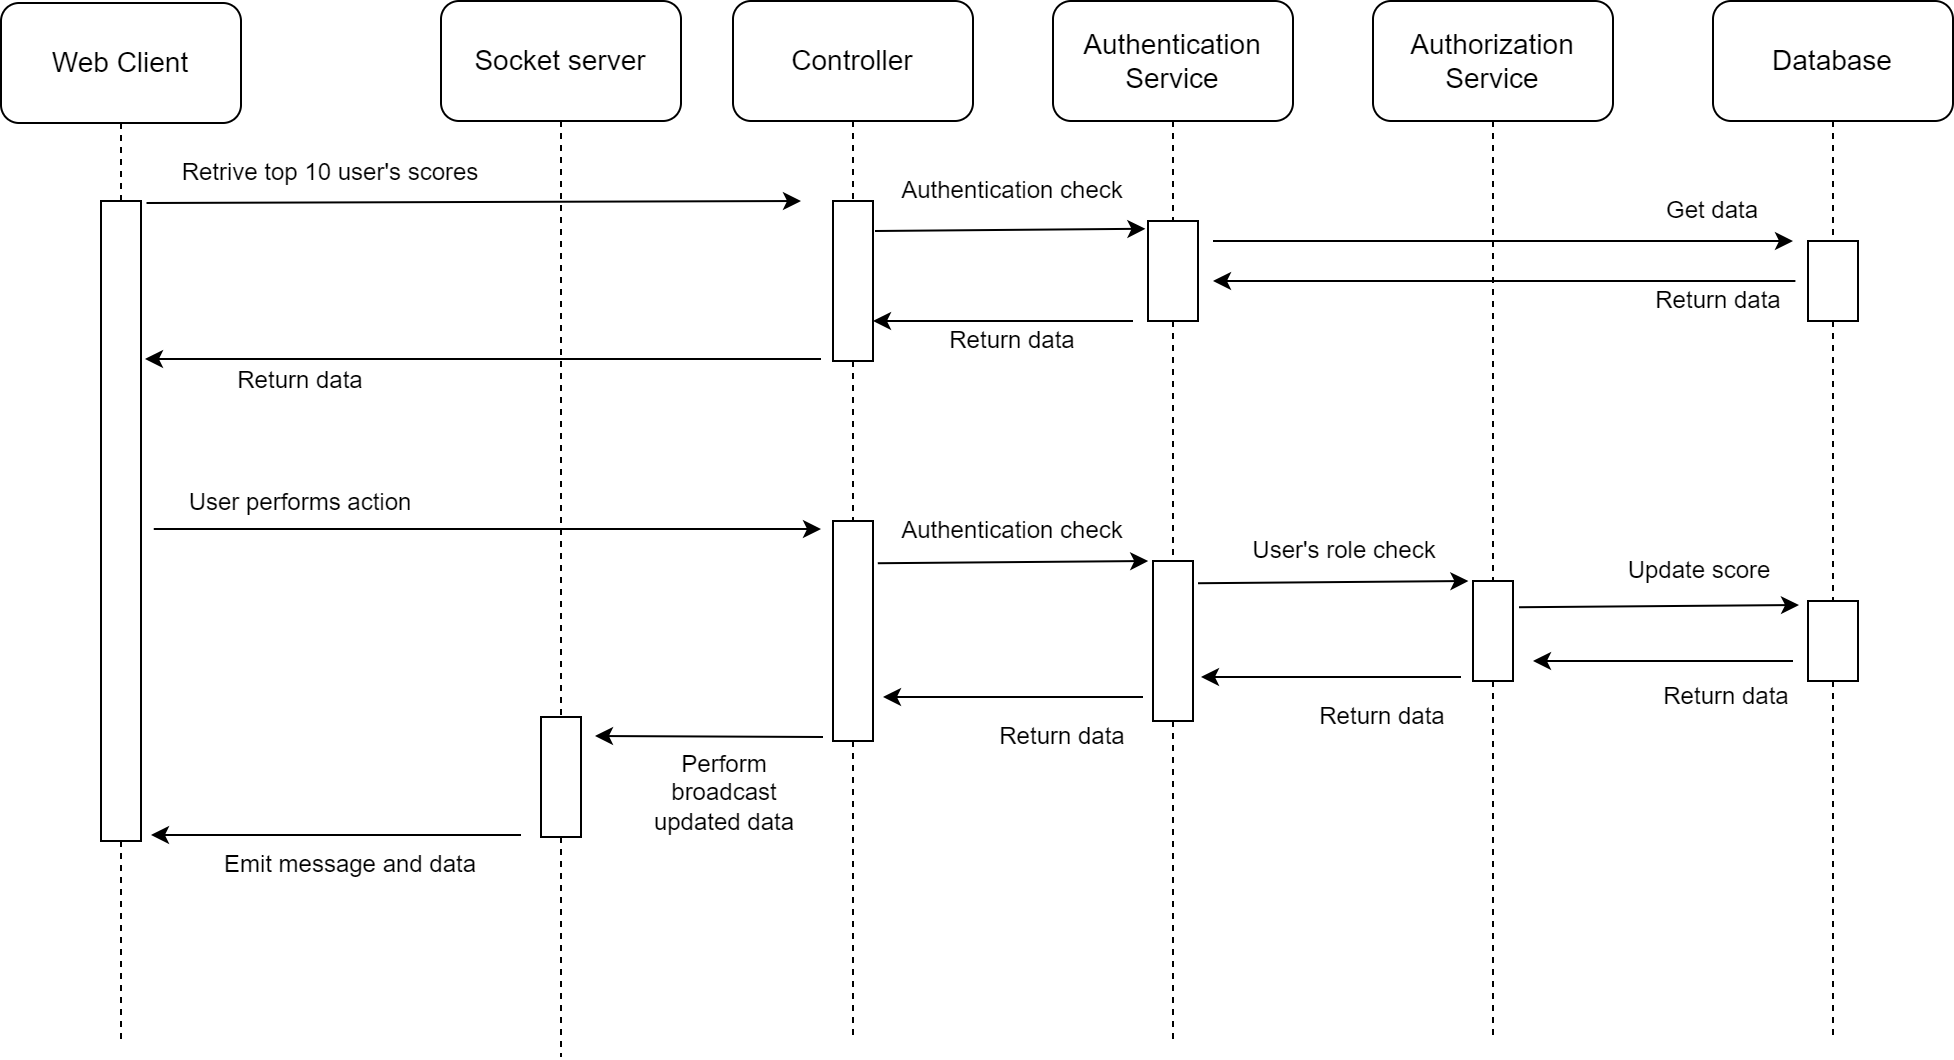

The diagram above was exported from draw.io. Its source (the exported page's mxGraphModel, read from the mxfile embedded in the PNG):
<mxGraphModel dx="1290" dy="522" grid="1" gridSize="10" guides="1" tooltips="1" connect="1" arrows="1" fold="1" page="1" pageScale="1" pageWidth="850" pageHeight="1100" math="0" shadow="0">
  <root>
    <mxCell id="0" />
    <mxCell id="1" parent="0" />
    <mxCell id="FzyJ1v95nicj2P1T9qQO-3" value="&lt;font style=&quot;font-size: 14px;&quot;&gt;Web Client&lt;/font&gt;" style="rounded=1;whiteSpace=wrap;html=1;" vertex="1" parent="1">
      <mxGeometry x="60" y="41" width="120" height="60" as="geometry" />
    </mxCell>
    <mxCell id="FzyJ1v95nicj2P1T9qQO-6" value="User performs action" style="text;html=1;align=center;verticalAlign=middle;whiteSpace=wrap;rounded=0;" vertex="1" parent="1">
      <mxGeometry x="150" y="276" width="120" height="30" as="geometry" />
    </mxCell>
    <mxCell id="FzyJ1v95nicj2P1T9qQO-7" value="&lt;font style=&quot;font-size: 14px;&quot;&gt;Authentication Service&lt;/font&gt;" style="rounded=1;whiteSpace=wrap;html=1;" vertex="1" parent="1">
      <mxGeometry x="586" y="40" width="120" height="60" as="geometry" />
    </mxCell>
    <mxCell id="FzyJ1v95nicj2P1T9qQO-20" value="&lt;font style=&quot;font-size: 14px;&quot;&gt;Authorization Service&lt;/font&gt;" style="rounded=1;whiteSpace=wrap;html=1;" vertex="1" parent="1">
      <mxGeometry x="746" y="40" width="120" height="60" as="geometry" />
    </mxCell>
    <mxCell id="FzyJ1v95nicj2P1T9qQO-22" value="User's role check" style="text;html=1;align=center;verticalAlign=middle;whiteSpace=wrap;rounded=0;" vertex="1" parent="1">
      <mxGeometry x="680" y="300" width="104" height="30" as="geometry" />
    </mxCell>
    <mxCell id="FzyJ1v95nicj2P1T9qQO-23" value="&lt;font style=&quot;font-size: 14px;&quot;&gt;Controller&lt;/font&gt;" style="rounded=1;whiteSpace=wrap;html=1;" vertex="1" parent="1">
      <mxGeometry x="426" y="40" width="120" height="60" as="geometry" />
    </mxCell>
    <mxCell id="FzyJ1v95nicj2P1T9qQO-24" value="" style="endArrow=classic;html=1;rounded=0;exitX=1.038;exitY=0.039;exitDx=0;exitDy=0;exitPerimeter=0;" edge="1" parent="1">
      <mxGeometry width="50" height="50" relative="1" as="geometry">
        <mxPoint x="132.7599999999999" y="140.99999999999997" as="sourcePoint" />
        <mxPoint x="460" y="140" as="targetPoint" />
      </mxGeometry>
    </mxCell>
    <mxCell id="FzyJ1v95nicj2P1T9qQO-25" value="&lt;font style=&quot;font-size: 12px;&quot;&gt;Retrive top 10 user's scores&lt;/font&gt;" style="text;html=1;align=center;verticalAlign=middle;whiteSpace=wrap;rounded=0;" vertex="1" parent="1">
      <mxGeometry x="140" y="116" width="170" height="20" as="geometry" />
    </mxCell>
    <mxCell id="FzyJ1v95nicj2P1T9qQO-26" value="" style="endArrow=classic;html=1;rounded=0;exitX=-0.022;exitY=0.092;exitDx=0;exitDy=0;exitPerimeter=0;" edge="1" parent="1">
      <mxGeometry width="50" height="50" relative="1" as="geometry">
        <mxPoint x="957.2" y="180" as="sourcePoint" />
        <mxPoint x="666" y="180" as="targetPoint" />
      </mxGeometry>
    </mxCell>
    <mxCell id="FzyJ1v95nicj2P1T9qQO-27" value="&lt;font style=&quot;font-size: 12px;&quot;&gt;Return data&lt;/font&gt;" style="text;html=1;align=center;verticalAlign=middle;whiteSpace=wrap;rounded=0;" vertex="1" parent="1">
      <mxGeometry x="873.5" y="180" width="90" height="20" as="geometry" />
    </mxCell>
    <mxCell id="FzyJ1v95nicj2P1T9qQO-30" value="" style="endArrow=none;dashed=1;html=1;rounded=0;exitX=0.5;exitY=1;exitDx=0;exitDy=0;" edge="1" parent="1" source="FzyJ1v95nicj2P1T9qQO-1">
      <mxGeometry width="50" height="50" relative="1" as="geometry">
        <mxPoint x="400" y="230" as="sourcePoint" />
        <mxPoint x="120" y="560" as="targetPoint" />
      </mxGeometry>
    </mxCell>
    <mxCell id="FzyJ1v95nicj2P1T9qQO-31" value="" style="endArrow=none;dashed=1;html=1;rounded=0;exitX=0.5;exitY=1;exitDx=0;exitDy=0;" edge="1" parent="1" source="FzyJ1v95nicj2P1T9qQO-3" target="FzyJ1v95nicj2P1T9qQO-1">
      <mxGeometry width="50" height="50" relative="1" as="geometry">
        <mxPoint x="120" y="70" as="sourcePoint" />
        <mxPoint x="120" y="480" as="targetPoint" />
      </mxGeometry>
    </mxCell>
    <mxCell id="FzyJ1v95nicj2P1T9qQO-1" value="" style="rounded=0;whiteSpace=wrap;html=1;" vertex="1" parent="1">
      <mxGeometry x="110" y="140" width="20" height="320" as="geometry" />
    </mxCell>
    <mxCell id="FzyJ1v95nicj2P1T9qQO-32" value="" style="endArrow=none;dashed=1;html=1;rounded=0;exitX=0.5;exitY=1;exitDx=0;exitDy=0;" edge="1" parent="1" source="FzyJ1v95nicj2P1T9qQO-54">
      <mxGeometry width="50" height="50" relative="1" as="geometry">
        <mxPoint x="586" y="330" as="sourcePoint" />
        <mxPoint x="486" y="560" as="targetPoint" />
      </mxGeometry>
    </mxCell>
    <mxCell id="FzyJ1v95nicj2P1T9qQO-33" value="" style="endArrow=none;dashed=1;html=1;rounded=0;exitX=0.5;exitY=1;exitDx=0;exitDy=0;" edge="1" parent="1" source="FzyJ1v95nicj2P1T9qQO-23" target="FzyJ1v95nicj2P1T9qQO-2">
      <mxGeometry width="50" height="50" relative="1" as="geometry">
        <mxPoint x="516" y="100" as="sourcePoint" />
        <mxPoint x="516" y="540" as="targetPoint" />
      </mxGeometry>
    </mxCell>
    <mxCell id="FzyJ1v95nicj2P1T9qQO-2" value="" style="rounded=0;whiteSpace=wrap;html=1;" vertex="1" parent="1">
      <mxGeometry x="476" y="140" width="20" height="80" as="geometry" />
    </mxCell>
    <mxCell id="FzyJ1v95nicj2P1T9qQO-34" value="" style="endArrow=none;dashed=1;html=1;rounded=0;exitX=0.5;exitY=1;exitDx=0;exitDy=0;" edge="1" parent="1" source="FzyJ1v95nicj2P1T9qQO-58">
      <mxGeometry width="50" height="50" relative="1" as="geometry">
        <mxPoint x="586" y="230" as="sourcePoint" />
        <mxPoint x="646" y="560" as="targetPoint" />
      </mxGeometry>
    </mxCell>
    <mxCell id="FzyJ1v95nicj2P1T9qQO-35" value="" style="endArrow=none;dashed=1;html=1;rounded=0;exitX=0.5;exitY=1;exitDx=0;exitDy=0;" edge="1" parent="1" source="FzyJ1v95nicj2P1T9qQO-7" target="FzyJ1v95nicj2P1T9qQO-8">
      <mxGeometry width="50" height="50" relative="1" as="geometry">
        <mxPoint x="675" y="100" as="sourcePoint" />
        <mxPoint x="676" y="580" as="targetPoint" />
      </mxGeometry>
    </mxCell>
    <mxCell id="FzyJ1v95nicj2P1T9qQO-8" value="" style="rounded=0;whiteSpace=wrap;html=1;" vertex="1" parent="1">
      <mxGeometry x="633.5" y="150" width="25" height="50" as="geometry" />
    </mxCell>
    <mxCell id="FzyJ1v95nicj2P1T9qQO-38" value="&lt;font style=&quot;font-size: 14px;&quot;&gt;Database&lt;/font&gt;" style="rounded=1;whiteSpace=wrap;html=1;" vertex="1" parent="1">
      <mxGeometry x="916" y="40" width="120" height="60" as="geometry" />
    </mxCell>
    <mxCell id="FzyJ1v95nicj2P1T9qQO-39" value="" style="endArrow=classic;html=1;rounded=0;exitX=1;exitY=0.25;exitDx=0;exitDy=0;entryX=-0.092;entryY=0.077;entryDx=0;entryDy=0;entryPerimeter=0;" edge="1" parent="1">
      <mxGeometry width="50" height="50" relative="1" as="geometry">
        <mxPoint x="497" y="155" as="sourcePoint" />
        <mxPoint x="632.2" y="153.88" as="targetPoint" />
      </mxGeometry>
    </mxCell>
    <mxCell id="FzyJ1v95nicj2P1T9qQO-40" value="Authentication check" style="text;html=1;align=center;verticalAlign=middle;whiteSpace=wrap;rounded=0;" vertex="1" parent="1">
      <mxGeometry x="509" y="120" width="114" height="30" as="geometry" />
    </mxCell>
    <mxCell id="FzyJ1v95nicj2P1T9qQO-41" value="" style="endArrow=none;dashed=1;html=1;rounded=0;exitX=0.5;exitY=1;exitDx=0;exitDy=0;" edge="1" parent="1" source="FzyJ1v95nicj2P1T9qQO-66">
      <mxGeometry width="50" height="50" relative="1" as="geometry">
        <mxPoint x="586" y="240" as="sourcePoint" />
        <mxPoint x="976" y="560" as="targetPoint" />
      </mxGeometry>
    </mxCell>
    <mxCell id="FzyJ1v95nicj2P1T9qQO-42" value="" style="endArrow=none;dashed=1;html=1;rounded=0;exitX=0.5;exitY=1;exitDx=0;exitDy=0;" edge="1" parent="1" source="FzyJ1v95nicj2P1T9qQO-61">
      <mxGeometry width="50" height="50" relative="1" as="geometry">
        <mxPoint x="586" y="240" as="sourcePoint" />
        <mxPoint x="806" y="560" as="targetPoint" />
      </mxGeometry>
    </mxCell>
    <mxCell id="FzyJ1v95nicj2P1T9qQO-43" value="" style="endArrow=classic;html=1;rounded=0;" edge="1" parent="1">
      <mxGeometry width="50" height="50" relative="1" as="geometry">
        <mxPoint x="666" y="160" as="sourcePoint" />
        <mxPoint x="956" y="160" as="targetPoint" />
      </mxGeometry>
    </mxCell>
    <mxCell id="FzyJ1v95nicj2P1T9qQO-45" value="" style="endArrow=none;dashed=1;html=1;rounded=0;exitX=0.5;exitY=1;exitDx=0;exitDy=0;" edge="1" parent="1" target="FzyJ1v95nicj2P1T9qQO-44">
      <mxGeometry width="50" height="50" relative="1" as="geometry">
        <mxPoint x="976" y="100" as="sourcePoint" />
        <mxPoint x="976" y="668.7999877929688" as="targetPoint" />
      </mxGeometry>
    </mxCell>
    <mxCell id="FzyJ1v95nicj2P1T9qQO-44" value="" style="rounded=0;whiteSpace=wrap;html=1;" vertex="1" parent="1">
      <mxGeometry x="963.5" y="160" width="25" height="40" as="geometry" />
    </mxCell>
    <mxCell id="FzyJ1v95nicj2P1T9qQO-46" value="Get data" style="text;html=1;align=center;verticalAlign=middle;whiteSpace=wrap;rounded=0;" vertex="1" parent="1">
      <mxGeometry x="886" y="130" width="60" height="30" as="geometry" />
    </mxCell>
    <mxCell id="FzyJ1v95nicj2P1T9qQO-47" value="" style="endArrow=classic;html=1;rounded=0;" edge="1" parent="1">
      <mxGeometry width="50" height="50" relative="1" as="geometry">
        <mxPoint x="626" y="200" as="sourcePoint" />
        <mxPoint x="496" y="200" as="targetPoint" />
      </mxGeometry>
    </mxCell>
    <mxCell id="FzyJ1v95nicj2P1T9qQO-48" value="&lt;font style=&quot;font-size: 12px;&quot;&gt;Return data&lt;/font&gt;" style="text;html=1;align=center;verticalAlign=middle;whiteSpace=wrap;rounded=0;" vertex="1" parent="1">
      <mxGeometry x="521" y="200" width="90" height="20" as="geometry" />
    </mxCell>
    <mxCell id="FzyJ1v95nicj2P1T9qQO-49" value="" style="endArrow=classic;html=1;rounded=0;" edge="1" parent="1">
      <mxGeometry width="50" height="50" relative="1" as="geometry">
        <mxPoint x="470" y="219" as="sourcePoint" />
        <mxPoint x="132" y="219" as="targetPoint" />
      </mxGeometry>
    </mxCell>
    <mxCell id="FzyJ1v95nicj2P1T9qQO-50" value="&lt;font style=&quot;font-size: 12px;&quot;&gt;Return data&lt;/font&gt;" style="text;html=1;align=center;verticalAlign=middle;whiteSpace=wrap;rounded=0;" vertex="1" parent="1">
      <mxGeometry x="165" y="220" width="90" height="20" as="geometry" />
    </mxCell>
    <mxCell id="FzyJ1v95nicj2P1T9qQO-52" value="" style="endArrow=classic;html=1;rounded=0;exitX=1.038;exitY=0.039;exitDx=0;exitDy=0;exitPerimeter=0;" edge="1" parent="1">
      <mxGeometry width="50" height="50" relative="1" as="geometry">
        <mxPoint x="136.3799999999999" y="304" as="sourcePoint" />
        <mxPoint x="470" y="304" as="targetPoint" />
      </mxGeometry>
    </mxCell>
    <mxCell id="FzyJ1v95nicj2P1T9qQO-55" value="" style="endArrow=none;dashed=1;html=1;rounded=0;exitX=0.5;exitY=1;exitDx=0;exitDy=0;" edge="1" parent="1" source="FzyJ1v95nicj2P1T9qQO-2" target="FzyJ1v95nicj2P1T9qQO-54">
      <mxGeometry width="50" height="50" relative="1" as="geometry">
        <mxPoint x="486" y="220" as="sourcePoint" />
        <mxPoint x="486" y="540" as="targetPoint" />
      </mxGeometry>
    </mxCell>
    <mxCell id="FzyJ1v95nicj2P1T9qQO-54" value="" style="rounded=0;whiteSpace=wrap;html=1;" vertex="1" parent="1">
      <mxGeometry x="476" y="300" width="20" height="110" as="geometry" />
    </mxCell>
    <mxCell id="FzyJ1v95nicj2P1T9qQO-56" value="Authentication check" style="text;html=1;align=center;verticalAlign=middle;whiteSpace=wrap;rounded=0;" vertex="1" parent="1">
      <mxGeometry x="509" y="290" width="114" height="30" as="geometry" />
    </mxCell>
    <mxCell id="FzyJ1v95nicj2P1T9qQO-57" value="" style="endArrow=classic;html=1;rounded=0;exitX=1;exitY=0.25;exitDx=0;exitDy=0;entryX=-0.092;entryY=0.077;entryDx=0;entryDy=0;entryPerimeter=0;" edge="1" parent="1">
      <mxGeometry width="50" height="50" relative="1" as="geometry">
        <mxPoint x="498.4" y="321.12" as="sourcePoint" />
        <mxPoint x="633.6" y="320" as="targetPoint" />
      </mxGeometry>
    </mxCell>
    <mxCell id="FzyJ1v95nicj2P1T9qQO-59" value="" style="endArrow=none;dashed=1;html=1;rounded=0;exitX=0.5;exitY=1;exitDx=0;exitDy=0;" edge="1" parent="1" source="FzyJ1v95nicj2P1T9qQO-8" target="FzyJ1v95nicj2P1T9qQO-58">
      <mxGeometry width="50" height="50" relative="1" as="geometry">
        <mxPoint x="646" y="200" as="sourcePoint" />
        <mxPoint x="646" y="600" as="targetPoint" />
      </mxGeometry>
    </mxCell>
    <mxCell id="FzyJ1v95nicj2P1T9qQO-58" value="" style="rounded=0;whiteSpace=wrap;html=1;" vertex="1" parent="1">
      <mxGeometry x="636" y="320" width="20" height="80" as="geometry" />
    </mxCell>
    <mxCell id="FzyJ1v95nicj2P1T9qQO-60" value="" style="endArrow=classic;html=1;rounded=0;exitX=1;exitY=0.25;exitDx=0;exitDy=0;entryX=-0.092;entryY=0.077;entryDx=0;entryDy=0;entryPerimeter=0;" edge="1" parent="1">
      <mxGeometry width="50" height="50" relative="1" as="geometry">
        <mxPoint x="658.5" y="331.12" as="sourcePoint" />
        <mxPoint x="793.7" y="330" as="targetPoint" />
      </mxGeometry>
    </mxCell>
    <mxCell id="FzyJ1v95nicj2P1T9qQO-62" value="" style="endArrow=none;dashed=1;html=1;rounded=0;exitX=0.5;exitY=1;exitDx=0;exitDy=0;" edge="1" parent="1" source="FzyJ1v95nicj2P1T9qQO-20" target="FzyJ1v95nicj2P1T9qQO-61">
      <mxGeometry width="50" height="50" relative="1" as="geometry">
        <mxPoint x="806" y="100" as="sourcePoint" />
        <mxPoint x="806" y="610" as="targetPoint" />
      </mxGeometry>
    </mxCell>
    <mxCell id="FzyJ1v95nicj2P1T9qQO-61" value="" style="rounded=0;whiteSpace=wrap;html=1;" vertex="1" parent="1">
      <mxGeometry x="796" y="330" width="20" height="50" as="geometry" />
    </mxCell>
    <mxCell id="FzyJ1v95nicj2P1T9qQO-65" value="" style="endArrow=classic;html=1;rounded=0;exitX=1;exitY=0.25;exitDx=0;exitDy=0;" edge="1" parent="1">
      <mxGeometry width="50" height="50" relative="1" as="geometry">
        <mxPoint x="819" y="343.12" as="sourcePoint" />
        <mxPoint x="959" y="342" as="targetPoint" />
      </mxGeometry>
    </mxCell>
    <mxCell id="FzyJ1v95nicj2P1T9qQO-67" value="" style="endArrow=none;dashed=1;html=1;rounded=0;exitX=0.5;exitY=1;exitDx=0;exitDy=0;" edge="1" parent="1" source="FzyJ1v95nicj2P1T9qQO-44" target="FzyJ1v95nicj2P1T9qQO-66">
      <mxGeometry width="50" height="50" relative="1" as="geometry">
        <mxPoint x="976" y="200" as="sourcePoint" />
        <mxPoint x="976" y="668.7999877929688" as="targetPoint" />
      </mxGeometry>
    </mxCell>
    <mxCell id="FzyJ1v95nicj2P1T9qQO-66" value="" style="rounded=0;whiteSpace=wrap;html=1;" vertex="1" parent="1">
      <mxGeometry x="963.5" y="340" width="25" height="40" as="geometry" />
    </mxCell>
    <mxCell id="FzyJ1v95nicj2P1T9qQO-68" value="Update score" style="text;html=1;align=center;verticalAlign=middle;whiteSpace=wrap;rounded=0;" vertex="1" parent="1">
      <mxGeometry x="870" y="310" width="78.5" height="30" as="geometry" />
    </mxCell>
    <mxCell id="FzyJ1v95nicj2P1T9qQO-69" value="&lt;font style=&quot;font-size: 12px;&quot;&gt;Return data&lt;/font&gt;" style="text;html=1;align=center;verticalAlign=middle;whiteSpace=wrap;rounded=0;" vertex="1" parent="1">
      <mxGeometry x="877.5" y="378" width="90" height="20" as="geometry" />
    </mxCell>
    <mxCell id="FzyJ1v95nicj2P1T9qQO-70" value="" style="endArrow=classic;html=1;rounded=0;" edge="1" parent="1">
      <mxGeometry width="50" height="50" relative="1" as="geometry">
        <mxPoint x="956" y="370" as="sourcePoint" />
        <mxPoint x="826" y="370" as="targetPoint" />
      </mxGeometry>
    </mxCell>
    <mxCell id="FzyJ1v95nicj2P1T9qQO-71" value="" style="endArrow=classic;html=1;rounded=0;" edge="1" parent="1">
      <mxGeometry width="50" height="50" relative="1" as="geometry">
        <mxPoint x="790" y="378" as="sourcePoint" />
        <mxPoint x="660" y="378" as="targetPoint" />
      </mxGeometry>
    </mxCell>
    <mxCell id="FzyJ1v95nicj2P1T9qQO-72" value="&lt;font style=&quot;font-size: 12px;&quot;&gt;Return data&lt;/font&gt;" style="text;html=1;align=center;verticalAlign=middle;whiteSpace=wrap;rounded=0;" vertex="1" parent="1">
      <mxGeometry x="706" y="388" width="90" height="20" as="geometry" />
    </mxCell>
    <mxCell id="FzyJ1v95nicj2P1T9qQO-73" value="" style="endArrow=classic;html=1;rounded=0;" edge="1" parent="1">
      <mxGeometry width="50" height="50" relative="1" as="geometry">
        <mxPoint x="631" y="388" as="sourcePoint" />
        <mxPoint x="501" y="388" as="targetPoint" />
      </mxGeometry>
    </mxCell>
    <mxCell id="FzyJ1v95nicj2P1T9qQO-74" value="&lt;font style=&quot;font-size: 12px;&quot;&gt;Return data&lt;/font&gt;" style="text;html=1;align=center;verticalAlign=middle;whiteSpace=wrap;rounded=0;" vertex="1" parent="1">
      <mxGeometry x="546" y="398" width="90" height="20" as="geometry" />
    </mxCell>
    <mxCell id="FzyJ1v95nicj2P1T9qQO-75" value="&lt;font style=&quot;font-size: 12px;&quot;&gt;Emit message and data&lt;/font&gt;" style="text;html=1;align=center;verticalAlign=middle;whiteSpace=wrap;rounded=0;" vertex="1" parent="1">
      <mxGeometry x="170" y="462" width="130" height="20" as="geometry" />
    </mxCell>
    <mxCell id="FzyJ1v95nicj2P1T9qQO-76" value="" style="endArrow=classic;html=1;rounded=0;" edge="1" parent="1">
      <mxGeometry width="50" height="50" relative="1" as="geometry">
        <mxPoint x="320" y="457" as="sourcePoint" />
        <mxPoint x="135" y="457" as="targetPoint" />
      </mxGeometry>
    </mxCell>
    <mxCell id="FzyJ1v95nicj2P1T9qQO-77" value="&lt;font style=&quot;font-size: 14px;&quot;&gt;Socket server&lt;/font&gt;" style="rounded=1;whiteSpace=wrap;html=1;" vertex="1" parent="1">
      <mxGeometry x="280" y="40" width="120" height="60" as="geometry" />
    </mxCell>
    <mxCell id="FzyJ1v95nicj2P1T9qQO-78" value="" style="endArrow=none;dashed=1;html=1;rounded=0;exitX=0.5;exitY=1;exitDx=0;exitDy=0;" edge="1" parent="1" source="FzyJ1v95nicj2P1T9qQO-81">
      <mxGeometry width="50" height="50" relative="1" as="geometry">
        <mxPoint x="440" y="250" as="sourcePoint" />
        <mxPoint x="340" y="568" as="targetPoint" />
      </mxGeometry>
    </mxCell>
    <mxCell id="FzyJ1v95nicj2P1T9qQO-82" value="" style="endArrow=none;dashed=1;html=1;rounded=0;exitX=0.5;exitY=1;exitDx=0;exitDy=0;" edge="1" parent="1" source="FzyJ1v95nicj2P1T9qQO-77" target="FzyJ1v95nicj2P1T9qQO-81">
      <mxGeometry width="50" height="50" relative="1" as="geometry">
        <mxPoint x="350" y="100" as="sourcePoint" />
        <mxPoint x="350" y="568" as="targetPoint" />
      </mxGeometry>
    </mxCell>
    <mxCell id="FzyJ1v95nicj2P1T9qQO-81" value="" style="rounded=0;whiteSpace=wrap;html=1;" vertex="1" parent="1">
      <mxGeometry x="330" y="398" width="20" height="60" as="geometry" />
    </mxCell>
    <mxCell id="FzyJ1v95nicj2P1T9qQO-83" value="" style="endArrow=classic;html=1;rounded=0;" edge="1" parent="1">
      <mxGeometry width="50" height="50" relative="1" as="geometry">
        <mxPoint x="471" y="408" as="sourcePoint" />
        <mxPoint x="357" y="407.5" as="targetPoint" />
      </mxGeometry>
    </mxCell>
    <mxCell id="FzyJ1v95nicj2P1T9qQO-84" value="&lt;font style=&quot;font-size: 12px;&quot;&gt;Perform broadcast updated data&lt;/font&gt;" style="text;html=1;align=center;verticalAlign=middle;whiteSpace=wrap;rounded=0;" vertex="1" parent="1">
      <mxGeometry x="377" y="426" width="90" height="20" as="geometry" />
    </mxCell>
  </root>
</mxGraphModel>